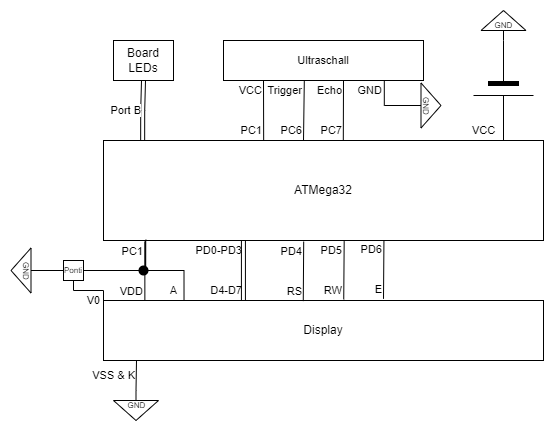

The diagram above was exported from draw.io. Its source (the exported page's mxGraphModel, read from the mxfile embedded in the PNG):
<mxGraphModel dx="876" dy="902" grid="1" gridSize="10" guides="1" tooltips="1" connect="1" arrows="1" fold="1" page="1" pageScale="1" pageWidth="1920" pageHeight="1200" math="0" shadow="0">
  <root>
    <mxCell id="0" />
    <mxCell id="1" parent="0" />
    <mxCell id="Ek8M9mSUVA9lTTnUcKPs-5" value="ATMega32" style="rounded=0;whiteSpace=wrap;html=1;" parent="1" vertex="1">
      <mxGeometry x="360" y="400" width="440" height="100" as="geometry" />
    </mxCell>
    <mxCell id="Ek8M9mSUVA9lTTnUcKPs-7" value="Port B" style="endArrow=none;html=1;rounded=0;exitX=0.089;exitY=-0.002;exitDx=0;exitDy=0;exitPerimeter=0;shape=link;entryX=0.5;entryY=1;entryDx=0;entryDy=0;edgeStyle=orthogonalEdgeStyle;labelPosition=left;verticalLabelPosition=middle;align=right;verticalAlign=middle;" parent="1" source="Ek8M9mSUVA9lTTnUcKPs-5" target="Ek8M9mSUVA9lTTnUcKPs-8" edge="1">
      <mxGeometry width="50" height="50" relative="1" as="geometry">
        <mxPoint x="410" y="360" as="sourcePoint" />
        <mxPoint x="399" y="290" as="targetPoint" />
      </mxGeometry>
    </mxCell>
    <mxCell id="Ek8M9mSUVA9lTTnUcKPs-8" value="Board LEDs" style="rounded=0;whiteSpace=wrap;html=1;" parent="1" vertex="1">
      <mxGeometry x="370" y="300" width="60" height="40" as="geometry" />
    </mxCell>
    <mxCell id="Ek8M9mSUVA9lTTnUcKPs-9" value="Display" style="rounded=0;whiteSpace=wrap;html=1;" parent="1" vertex="1">
      <mxGeometry x="360" y="560" width="440" height="60" as="geometry" />
    </mxCell>
    <mxCell id="Ek8M9mSUVA9lTTnUcKPs-10" value="PC1&lt;br&gt;&lt;br&gt;&lt;br&gt;VDD" style="endArrow=none;html=1;rounded=0;edgeStyle=orthogonalEdgeStyle;entryX=0.094;entryY=1.012;entryDx=0;entryDy=0;entryPerimeter=0;exitX=0.094;exitY=0;exitDx=0;exitDy=0;exitPerimeter=0;labelBackgroundColor=none;labelPosition=left;verticalLabelPosition=middle;align=right;verticalAlign=middle;" parent="1" source="Ek8M9mSUVA9lTTnUcKPs-9" target="Ek8M9mSUVA9lTTnUcKPs-5" edge="1">
      <mxGeometry width="50" height="50" relative="1" as="geometry">
        <mxPoint x="570" y="610" as="sourcePoint" />
        <mxPoint x="400" y="510" as="targetPoint" />
      </mxGeometry>
    </mxCell>
    <mxCell id="Ek8M9mSUVA9lTTnUcKPs-13" value="A" style="endArrow=none;html=1;rounded=0;labelBackgroundColor=none;edgeStyle=orthogonalEdgeStyle;entryX=0.183;entryY=-0.012;entryDx=0;entryDy=0;entryPerimeter=0;exitX=0.095;exitY=0.995;exitDx=0;exitDy=0;exitPerimeter=0;" parent="1" source="Ek8M9mSUVA9lTTnUcKPs-5" target="Ek8M9mSUVA9lTTnUcKPs-9" edge="1">
      <mxGeometry x="0.8114" y="-11" width="50" height="50" relative="1" as="geometry">
        <mxPoint x="400" y="530" as="sourcePoint" />
        <mxPoint x="440" y="530" as="targetPoint" />
        <mxPoint as="offset" />
      </mxGeometry>
    </mxCell>
    <mxCell id="Ek8M9mSUVA9lTTnUcKPs-14" value="PD0-PD3&lt;br&gt;&lt;br&gt;&lt;br&gt;D4-D7" style="endArrow=none;html=1;rounded=0;labelBackgroundColor=none;exitX=0.318;exitY=0;exitDx=0;exitDy=0;exitPerimeter=0;entryX=0.318;entryY=1.001;entryDx=0;entryDy=0;entryPerimeter=0;labelPosition=left;verticalLabelPosition=middle;align=right;verticalAlign=middle;shape=link;" parent="1" source="Ek8M9mSUVA9lTTnUcKPs-9" target="Ek8M9mSUVA9lTTnUcKPs-5" edge="1">
      <mxGeometry width="50" height="50" relative="1" as="geometry">
        <mxPoint x="470" y="530" as="sourcePoint" />
        <mxPoint x="520" y="480" as="targetPoint" />
      </mxGeometry>
    </mxCell>
    <mxCell id="Ek8M9mSUVA9lTTnUcKPs-15" value="PD4&lt;br&gt;&lt;br&gt;&lt;br&gt;RS" style="endArrow=none;html=1;rounded=0;labelBackgroundColor=none;exitX=0.454;exitY=0.01;exitDx=0;exitDy=0;exitPerimeter=0;entryX=0.455;entryY=1.011;entryDx=0;entryDy=0;entryPerimeter=0;labelPosition=left;verticalLabelPosition=middle;align=right;verticalAlign=middle;" parent="1" source="Ek8M9mSUVA9lTTnUcKPs-9" target="Ek8M9mSUVA9lTTnUcKPs-5" edge="1">
      <mxGeometry width="50" height="50" relative="1" as="geometry">
        <mxPoint x="610" y="540" as="sourcePoint" />
        <mxPoint x="660" y="490" as="targetPoint" />
      </mxGeometry>
    </mxCell>
    <mxCell id="Ek8M9mSUVA9lTTnUcKPs-16" value="PD5&lt;br&gt;&lt;br&gt;&lt;br&gt;RW" style="endArrow=none;html=1;rounded=0;labelBackgroundColor=none;exitX=0.546;exitY=-0.017;exitDx=0;exitDy=0;exitPerimeter=0;entryX=0.547;entryY=1.006;entryDx=0;entryDy=0;entryPerimeter=0;labelPosition=left;verticalLabelPosition=middle;align=right;verticalAlign=middle;" parent="1" source="Ek8M9mSUVA9lTTnUcKPs-9" target="Ek8M9mSUVA9lTTnUcKPs-5" edge="1">
      <mxGeometry width="50" height="50" relative="1" as="geometry">
        <mxPoint x="569.7599999999999" y="570.6" as="sourcePoint" />
        <mxPoint x="570.1999999999999" y="511.1" as="targetPoint" />
      </mxGeometry>
    </mxCell>
    <mxCell id="Ek8M9mSUVA9lTTnUcKPs-17" value="PD6&lt;br&gt;&lt;br&gt;&lt;br&gt;E" style="endArrow=none;html=1;rounded=0;labelBackgroundColor=none;exitX=0.546;exitY=-0.017;exitDx=0;exitDy=0;exitPerimeter=0;entryX=0.547;entryY=1.006;entryDx=0;entryDy=0;entryPerimeter=0;labelPosition=left;verticalLabelPosition=middle;align=right;verticalAlign=middle;" parent="1" edge="1">
      <mxGeometry width="50" height="50" relative="1" as="geometry">
        <mxPoint x="640.0000000000001" y="558.38" as="sourcePoint" />
        <mxPoint x="640.4399999999999" y="500" as="targetPoint" />
      </mxGeometry>
    </mxCell>
    <mxCell id="Ek8M9mSUVA9lTTnUcKPs-18" value="GND" style="pointerEvents=1;verticalLabelPosition=middle;shadow=0;dashed=0;align=center;html=1;verticalAlign=middle;shape=mxgraph.electrical.signal_sources.signal_ground;labelPosition=center;fontSize=8;rotation=90;" parent="1" vertex="1">
      <mxGeometry x="260" y="515" width="45" height="30" as="geometry" />
    </mxCell>
    <mxCell id="Ek8M9mSUVA9lTTnUcKPs-19" value="" style="endArrow=none;html=1;rounded=0;labelBackgroundColor=none;fontSize=8;exitX=0.096;exitY=0.992;exitDx=0;exitDy=0;exitPerimeter=0;edgeStyle=orthogonalEdgeStyle;entryX=1;entryY=0.5;entryDx=0;entryDy=0;" parent="1" source="Ek8M9mSUVA9lTTnUcKPs-5" target="Ek8M9mSUVA9lTTnUcKPs-20" edge="1">
      <mxGeometry width="50" height="50" relative="1" as="geometry">
        <mxPoint x="400" y="500" as="sourcePoint" />
        <mxPoint x="400" y="500" as="targetPoint" />
      </mxGeometry>
    </mxCell>
    <mxCell id="Ek8M9mSUVA9lTTnUcKPs-21" style="edgeStyle=orthogonalEdgeStyle;rounded=0;orthogonalLoop=1;jettySize=auto;html=1;entryX=0.5;entryY=0;entryDx=0;entryDy=0;entryPerimeter=0;labelBackgroundColor=none;fontSize=8;endArrow=none;endFill=0;" parent="1" source="Ek8M9mSUVA9lTTnUcKPs-20" target="Ek8M9mSUVA9lTTnUcKPs-18" edge="1">
      <mxGeometry relative="1" as="geometry" />
    </mxCell>
    <mxCell id="Ek8M9mSUVA9lTTnUcKPs-22" value="V0" style="edgeStyle=orthogonalEdgeStyle;rounded=0;orthogonalLoop=1;jettySize=auto;html=1;entryX=0;entryY=0;entryDx=0;entryDy=0;labelBackgroundColor=none;fontSize=11;endArrow=none;endFill=0;exitX=0.5;exitY=1;exitDx=0;exitDy=0;" parent="1" source="Ek8M9mSUVA9lTTnUcKPs-20" target="Ek8M9mSUVA9lTTnUcKPs-9" edge="1">
      <mxGeometry x="1" y="-10" relative="1" as="geometry">
        <mxPoint x="330" y="550" as="sourcePoint" />
        <Array as="points">
          <mxPoint x="330" y="550" />
          <mxPoint x="360" y="550" />
        </Array>
        <mxPoint as="offset" />
      </mxGeometry>
    </mxCell>
    <mxCell id="Ek8M9mSUVA9lTTnUcKPs-20" value="Ponti" style="rounded=0;whiteSpace=wrap;html=1;fontSize=8;" parent="1" vertex="1">
      <mxGeometry x="320" y="520" width="20" height="20" as="geometry" />
    </mxCell>
    <mxCell id="Ek8M9mSUVA9lTTnUcKPs-23" value="GND" style="pointerEvents=1;verticalLabelPosition=middle;shadow=0;dashed=0;align=center;html=1;verticalAlign=middle;shape=mxgraph.electrical.signal_sources.signal_ground;labelPosition=center;fontSize=8;rotation=0;" parent="1" vertex="1">
      <mxGeometry x="370" y="650" width="45" height="30" as="geometry" />
    </mxCell>
    <mxCell id="Ek8M9mSUVA9lTTnUcKPs-24" value="VSS &amp;amp; K" style="endArrow=none;html=1;rounded=0;labelBackgroundColor=none;fontSize=11;entryX=0.5;entryY=0;entryDx=0;entryDy=0;entryPerimeter=0;exitX=0.075;exitY=1;exitDx=0;exitDy=0;exitPerimeter=0;labelPosition=left;verticalLabelPosition=middle;align=right;verticalAlign=middle;" parent="1" source="Ek8M9mSUVA9lTTnUcKPs-9" target="Ek8M9mSUVA9lTTnUcKPs-23" edge="1">
      <mxGeometry width="50" height="50" relative="1" as="geometry">
        <mxPoint x="400" y="530" as="sourcePoint" />
        <mxPoint x="450" y="480" as="targetPoint" />
      </mxGeometry>
    </mxCell>
    <mxCell id="Ek8M9mSUVA9lTTnUcKPs-25" value="Ultraschall" style="rounded=0;whiteSpace=wrap;html=1;fontSize=11;" parent="1" vertex="1">
      <mxGeometry x="480" y="300" width="200" height="40" as="geometry" />
    </mxCell>
    <mxCell id="Ek8M9mSUVA9lTTnUcKPs-27" value="" style="shape=ellipse;fillColor=#000000;strokeColor=none;html=1;sketch=0;fontSize=11;connectable=0;" parent="1" vertex="1">
      <mxGeometry x="395" y="525" width="10" height="10" as="geometry" />
    </mxCell>
    <mxCell id="Ek8M9mSUVA9lTTnUcKPs-33" value="VCC&lt;br&gt;&lt;br&gt;&lt;br&gt;PC1" style="endArrow=none;html=1;rounded=0;labelBackgroundColor=none;fontSize=11;exitX=0.364;exitY=-0.005;exitDx=0;exitDy=0;exitPerimeter=0;entryX=0.2;entryY=1;entryDx=0;entryDy=0;entryPerimeter=0;labelPosition=left;verticalLabelPosition=middle;align=right;verticalAlign=middle;" parent="1" source="Ek8M9mSUVA9lTTnUcKPs-5" target="Ek8M9mSUVA9lTTnUcKPs-25" edge="1">
      <mxGeometry width="50" height="50" relative="1" as="geometry">
        <mxPoint x="590" y="410" as="sourcePoint" />
        <mxPoint x="640" y="360" as="targetPoint" />
      </mxGeometry>
    </mxCell>
    <mxCell id="Ek8M9mSUVA9lTTnUcKPs-34" value="Trigger&lt;br&gt;&lt;br&gt;&lt;br&gt;PC6" style="endArrow=none;html=1;rounded=0;labelBackgroundColor=none;fontSize=11;entryX=0.404;entryY=1.014;entryDx=0;entryDy=0;entryPerimeter=0;labelPosition=left;verticalLabelPosition=middle;align=right;verticalAlign=middle;" parent="1" target="Ek8M9mSUVA9lTTnUcKPs-25" edge="1">
      <mxGeometry width="50" height="50" relative="1" as="geometry">
        <mxPoint x="560" y="400" as="sourcePoint" />
        <mxPoint x="640" y="340" as="targetPoint" />
      </mxGeometry>
    </mxCell>
    <mxCell id="Ek8M9mSUVA9lTTnUcKPs-35" value="Echo&lt;br&gt;&lt;br&gt;&lt;br&gt;PC7" style="endArrow=none;html=1;rounded=0;labelBackgroundColor=none;fontSize=11;exitX=0.545;exitY=0;exitDx=0;exitDy=0;exitPerimeter=0;labelPosition=left;verticalLabelPosition=middle;align=right;verticalAlign=middle;" parent="1" source="Ek8M9mSUVA9lTTnUcKPs-5" edge="1">
      <mxGeometry width="50" height="50" relative="1" as="geometry">
        <mxPoint x="590" y="370" as="sourcePoint" />
        <mxPoint x="600" y="340" as="targetPoint" />
      </mxGeometry>
    </mxCell>
    <mxCell id="Ek8M9mSUVA9lTTnUcKPs-36" value="GND" style="pointerEvents=1;verticalLabelPosition=middle;shadow=0;dashed=0;align=center;html=1;verticalAlign=middle;shape=mxgraph.electrical.signal_sources.signal_ground;labelPosition=center;fontSize=8;rotation=90;direction=west;" parent="1" vertex="1">
      <mxGeometry x="660" y="350" width="45" height="30" as="geometry" />
    </mxCell>
    <mxCell id="Ek8M9mSUVA9lTTnUcKPs-37" value="GND" style="endArrow=none;html=1;rounded=0;labelBackgroundColor=none;fontSize=11;entryX=0.804;entryY=0.991;entryDx=0;entryDy=0;entryPerimeter=0;exitX=0.5;exitY=0;exitDx=0;exitDy=0;exitPerimeter=0;edgeStyle=orthogonalEdgeStyle;labelPosition=left;verticalLabelPosition=middle;align=right;verticalAlign=middle;" parent="1" source="Ek8M9mSUVA9lTTnUcKPs-36" target="Ek8M9mSUVA9lTTnUcKPs-25" edge="1">
      <mxGeometry x="0.602" y="1" width="50" height="50" relative="1" as="geometry">
        <mxPoint x="590" y="470" as="sourcePoint" />
        <mxPoint x="640" y="420" as="targetPoint" />
        <mxPoint as="offset" />
      </mxGeometry>
    </mxCell>
    <mxCell id="Ek8M9mSUVA9lTTnUcKPs-38" value="" style="verticalLabelPosition=bottom;shadow=0;dashed=0;align=center;fillColor=#000000;html=1;verticalAlign=top;strokeWidth=1;shape=mxgraph.electrical.miscellaneous.monocell_battery;fontSize=11;rotation=90;" parent="1" vertex="1">
      <mxGeometry x="710" y="320" width="100" height="60" as="geometry" />
    </mxCell>
    <mxCell id="Ek8M9mSUVA9lTTnUcKPs-39" value="VCC" style="text;html=1;align=center;verticalAlign=middle;resizable=0;points=[];autosize=1;strokeColor=none;fillColor=none;fontSize=11;" parent="1" vertex="1">
      <mxGeometry x="720" y="380" width="40" height="20" as="geometry" />
    </mxCell>
    <mxCell id="Ek8M9mSUVA9lTTnUcKPs-40" value="GND" style="pointerEvents=1;verticalLabelPosition=middle;shadow=0;dashed=0;align=center;html=1;verticalAlign=middle;shape=mxgraph.electrical.signal_sources.signal_ground;labelPosition=center;fontSize=8;rotation=0;direction=west;" parent="1" vertex="1">
      <mxGeometry x="737.5" y="270" width="45" height="30" as="geometry" />
    </mxCell>
  </root>
</mxGraphModel>